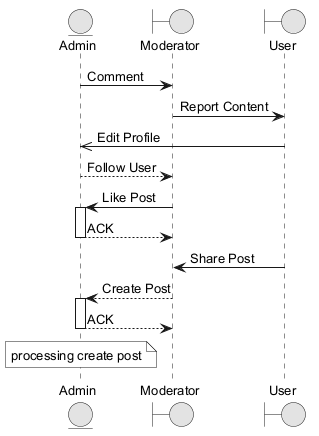

The diagram above was rendered by PlantUML. Its source (embedded in the PNG):
@startuml
skinparam monochrome true
skinparam defaultFontSize 13
entity "Admin" as A
boundary "Moderator" as M
boundary "User" as U
A -> M : Comment
M -> U : Report Content
U ->> A : Edit Profile
A --> M : Follow User
M -> A : Like Post
activate A
A --> M : ACK
deactivate A
U -> M : Share Post
M --> A : Create Post
activate A
A --> M : ACK
deactivate A
note over A : processing create post
@enduml